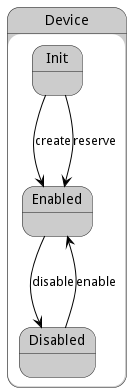

The diagram above was rendered by PlantUML. Its source (embedded in the PNG):
@startuml



state Device #cccccc {

    state Init #cccccc {
    }

    state Enabled #cccccc {
    }

    state Disabled #cccccc {
    }




Init -[#black]--> Enabled : create

Init -[#black]--> Enabled : reserve

Enabled -[#black]--> Disabled : disable

Disabled -[#black]--> Enabled : enable

}


@enduml